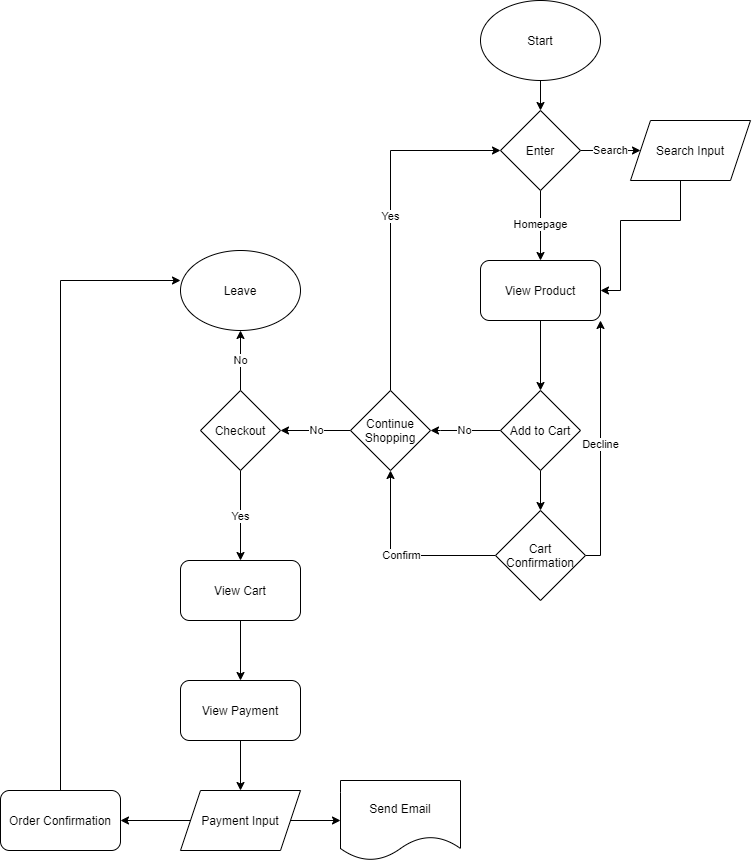

The diagram above was exported from draw.io. Its source (the exported page's mxGraphModel, read from the mxfile embedded in the PNG):
<mxGraphModel dx="1656" dy="1090" grid="1" gridSize="10" guides="1" tooltips="1" connect="1" arrows="1" fold="1" page="1" pageScale="1" pageWidth="850" pageHeight="1100" math="0" shadow="0">
  <root>
    <mxCell id="0" />
    <mxCell id="1" parent="0" />
    <mxCell id="62" style="edgeStyle=orthogonalEdgeStyle;rounded=0;orthogonalLoop=1;jettySize=auto;html=1;exitX=0.5;exitY=1;exitDx=0;exitDy=0;" edge="1" parent="1" source="2" target="63">
      <mxGeometry relative="1" as="geometry">
        <mxPoint x="100" y="190" as="targetPoint" />
      </mxGeometry>
    </mxCell>
    <mxCell id="2" value="Start" style="ellipse;whiteSpace=wrap;html=1;" vertex="1" parent="1">
      <mxGeometry x="40" y="40" width="120" height="80" as="geometry" />
    </mxCell>
    <mxCell id="64" value="Search" style="edgeStyle=orthogonalEdgeStyle;rounded=0;orthogonalLoop=1;jettySize=auto;html=1;" edge="1" parent="1" source="63" target="65">
      <mxGeometry relative="1" as="geometry">
        <mxPoint x="210" y="190" as="targetPoint" />
      </mxGeometry>
    </mxCell>
    <mxCell id="66" value="Homepage" style="edgeStyle=orthogonalEdgeStyle;rounded=0;orthogonalLoop=1;jettySize=auto;html=1;" edge="1" parent="1" source="63">
      <mxGeometry relative="1" as="geometry">
        <mxPoint x="100" y="300" as="targetPoint" />
      </mxGeometry>
    </mxCell>
    <mxCell id="63" value="Enter" style="rhombus;whiteSpace=wrap;html=1;" vertex="1" parent="1">
      <mxGeometry x="60" y="150" width="80" height="80" as="geometry" />
    </mxCell>
    <mxCell id="68" style="edgeStyle=orthogonalEdgeStyle;rounded=0;orthogonalLoop=1;jettySize=auto;html=1;entryX=1;entryY=0.5;entryDx=0;entryDy=0;" edge="1" parent="1" source="65" target="67">
      <mxGeometry relative="1" as="geometry">
        <Array as="points">
          <mxPoint x="240" y="260" />
          <mxPoint x="180" y="260" />
          <mxPoint x="180" y="330" />
        </Array>
      </mxGeometry>
    </mxCell>
    <mxCell id="65" value="Search Input" style="shape=parallelogram;perimeter=parallelogramPerimeter;whiteSpace=wrap;html=1;fixedSize=1;" vertex="1" parent="1">
      <mxGeometry x="190" y="160" width="120" height="60" as="geometry" />
    </mxCell>
    <mxCell id="69" style="edgeStyle=orthogonalEdgeStyle;rounded=0;orthogonalLoop=1;jettySize=auto;html=1;exitX=0.5;exitY=1;exitDx=0;exitDy=0;" edge="1" parent="1" source="67">
      <mxGeometry relative="1" as="geometry">
        <mxPoint x="100" y="430" as="targetPoint" />
      </mxGeometry>
    </mxCell>
    <mxCell id="67" value="View Product" style="rounded=1;whiteSpace=wrap;html=1;" vertex="1" parent="1">
      <mxGeometry x="40" y="300" width="120" height="60" as="geometry" />
    </mxCell>
    <mxCell id="77" value="Yes" style="edgeStyle=orthogonalEdgeStyle;rounded=0;orthogonalLoop=1;jettySize=auto;html=1;exitX=0.5;exitY=0;exitDx=0;exitDy=0;entryX=0;entryY=0.5;entryDx=0;entryDy=0;" edge="1" parent="1" source="70" target="63">
      <mxGeometry relative="1" as="geometry" />
    </mxCell>
    <mxCell id="78" value="No" style="edgeStyle=orthogonalEdgeStyle;rounded=0;orthogonalLoop=1;jettySize=auto;html=1;" edge="1" parent="1" source="70">
      <mxGeometry relative="1" as="geometry">
        <mxPoint x="-160" y="470" as="targetPoint" />
      </mxGeometry>
    </mxCell>
    <mxCell id="70" value="Continue Shopping" style="rhombus;whiteSpace=wrap;html=1;" vertex="1" parent="1">
      <mxGeometry x="-90" y="430" width="80" height="80" as="geometry" />
    </mxCell>
    <mxCell id="72" value="No" style="edgeStyle=orthogonalEdgeStyle;rounded=0;orthogonalLoop=1;jettySize=auto;html=1;exitX=0;exitY=0.5;exitDx=0;exitDy=0;entryX=1;entryY=0.5;entryDx=0;entryDy=0;" edge="1" parent="1" source="71" target="70">
      <mxGeometry relative="1" as="geometry">
        <Array as="points">
          <mxPoint y="470" />
          <mxPoint y="470" />
        </Array>
      </mxGeometry>
    </mxCell>
    <mxCell id="73" style="edgeStyle=orthogonalEdgeStyle;rounded=0;orthogonalLoop=1;jettySize=auto;html=1;exitX=0.5;exitY=1;exitDx=0;exitDy=0;" edge="1" parent="1" source="71" target="74">
      <mxGeometry relative="1" as="geometry">
        <mxPoint x="100" y="580" as="targetPoint" />
      </mxGeometry>
    </mxCell>
    <mxCell id="71" value="Add to Cart" style="rhombus;whiteSpace=wrap;html=1;" vertex="1" parent="1">
      <mxGeometry x="60" y="430" width="80" height="80" as="geometry" />
    </mxCell>
    <mxCell id="75" value="Decline&lt;br&gt;" style="edgeStyle=orthogonalEdgeStyle;rounded=0;orthogonalLoop=1;jettySize=auto;html=1;entryX=1;entryY=1;entryDx=0;entryDy=0;" edge="1" parent="1" source="74" target="67">
      <mxGeometry relative="1" as="geometry">
        <Array as="points">
          <mxPoint x="160" y="595" />
        </Array>
      </mxGeometry>
    </mxCell>
    <mxCell id="76" value="Confirm" style="edgeStyle=orthogonalEdgeStyle;rounded=0;orthogonalLoop=1;jettySize=auto;html=1;exitX=0;exitY=0.5;exitDx=0;exitDy=0;entryX=0.5;entryY=1;entryDx=0;entryDy=0;" edge="1" parent="1" source="74" target="70">
      <mxGeometry relative="1" as="geometry" />
    </mxCell>
    <mxCell id="74" value="Cart Confirmation" style="rhombus;whiteSpace=wrap;html=1;" vertex="1" parent="1">
      <mxGeometry x="55" y="550" width="90" height="90" as="geometry" />
    </mxCell>
    <mxCell id="80" value="No" style="edgeStyle=orthogonalEdgeStyle;rounded=0;orthogonalLoop=1;jettySize=auto;html=1;" edge="1" parent="1" source="79">
      <mxGeometry relative="1" as="geometry">
        <mxPoint x="-200" y="370" as="targetPoint" />
      </mxGeometry>
    </mxCell>
    <mxCell id="82" value="Yes" style="edgeStyle=orthogonalEdgeStyle;rounded=0;orthogonalLoop=1;jettySize=auto;html=1;" edge="1" parent="1" source="79">
      <mxGeometry relative="1" as="geometry">
        <mxPoint x="-200" y="600" as="targetPoint" />
      </mxGeometry>
    </mxCell>
    <mxCell id="79" value="Checkout" style="rhombus;whiteSpace=wrap;html=1;" vertex="1" parent="1">
      <mxGeometry x="-240" y="430" width="80" height="80" as="geometry" />
    </mxCell>
    <mxCell id="81" value="Leave" style="ellipse;whiteSpace=wrap;html=1;" vertex="1" parent="1">
      <mxGeometry x="-260" y="290" width="120" height="80" as="geometry" />
    </mxCell>
    <mxCell id="87" style="edgeStyle=orthogonalEdgeStyle;rounded=0;orthogonalLoop=1;jettySize=auto;html=1;" edge="1" parent="1" source="85" target="86">
      <mxGeometry relative="1" as="geometry" />
    </mxCell>
    <mxCell id="85" value="View Cart" style="rounded=1;whiteSpace=wrap;html=1;" vertex="1" parent="1">
      <mxGeometry x="-260" y="600" width="120" height="60" as="geometry" />
    </mxCell>
    <mxCell id="89" style="edgeStyle=orthogonalEdgeStyle;rounded=0;orthogonalLoop=1;jettySize=auto;html=1;exitX=0.5;exitY=1;exitDx=0;exitDy=0;entryX=0.5;entryY=0;entryDx=0;entryDy=0;" edge="1" parent="1" source="86" target="88">
      <mxGeometry relative="1" as="geometry" />
    </mxCell>
    <mxCell id="86" value="View Payment" style="rounded=1;whiteSpace=wrap;html=1;" vertex="1" parent="1">
      <mxGeometry x="-260" y="720" width="120" height="60" as="geometry" />
    </mxCell>
    <mxCell id="90" style="edgeStyle=orthogonalEdgeStyle;rounded=0;orthogonalLoop=1;jettySize=auto;html=1;" edge="1" parent="1" source="88" target="91">
      <mxGeometry relative="1" as="geometry">
        <mxPoint x="-200" y="950" as="targetPoint" />
      </mxGeometry>
    </mxCell>
    <mxCell id="92" style="edgeStyle=orthogonalEdgeStyle;rounded=0;orthogonalLoop=1;jettySize=auto;html=1;" edge="1" parent="1" source="88" target="93">
      <mxGeometry relative="1" as="geometry">
        <mxPoint x="-210" y="940" as="targetPoint" />
      </mxGeometry>
    </mxCell>
    <mxCell id="88" value="Payment Input" style="shape=parallelogram;perimeter=parallelogramPerimeter;whiteSpace=wrap;html=1;fixedSize=1;" vertex="1" parent="1">
      <mxGeometry x="-260" y="830" width="120" height="60" as="geometry" />
    </mxCell>
    <mxCell id="91" value="Send Email" style="shape=document;whiteSpace=wrap;html=1;boundedLbl=1;" vertex="1" parent="1">
      <mxGeometry x="-100" y="820" width="120" height="80" as="geometry" />
    </mxCell>
    <mxCell id="94" style="edgeStyle=orthogonalEdgeStyle;rounded=0;orthogonalLoop=1;jettySize=auto;html=1;entryX=0;entryY=0.375;entryDx=0;entryDy=0;entryPerimeter=0;" edge="1" parent="1" source="93" target="81">
      <mxGeometry relative="1" as="geometry">
        <Array as="points">
          <mxPoint x="-380" y="320" />
        </Array>
      </mxGeometry>
    </mxCell>
    <mxCell id="93" value="Order Confirmation" style="rounded=1;whiteSpace=wrap;html=1;" vertex="1" parent="1">
      <mxGeometry x="-440" y="830" width="120" height="60" as="geometry" />
    </mxCell>
  </root>
</mxGraphModel>